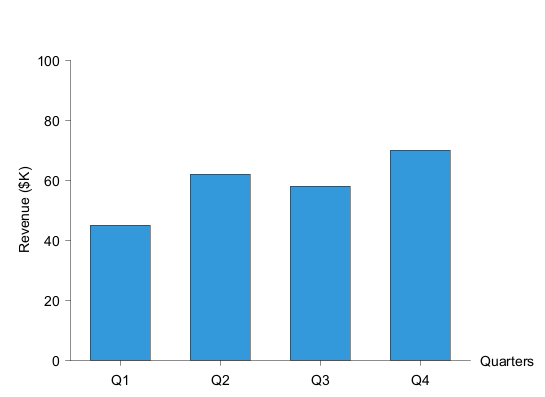

The diagram above was rendered by PlantUML. Its source (embedded in the PNG):
@startchart
h-axis "Quarters" [Q1, Q2, Q3, Q4] label-right
v-axis "Revenue ($K)" 0 --> 100
bar "Sales" [45, 62, 58, 70] #3498db
@endchart